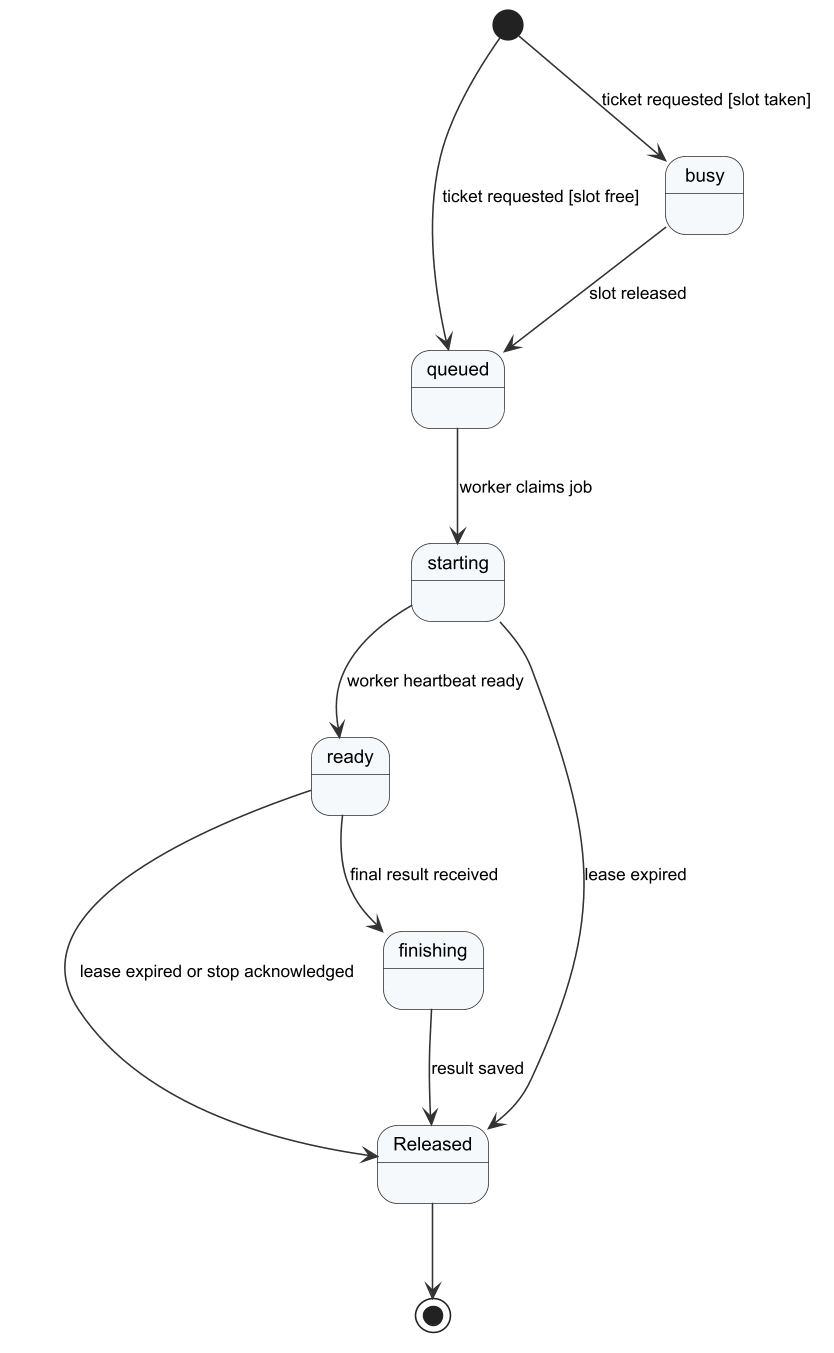

The diagram above was rendered by PlantUML. Its source (embedded in the PNG):
@startuml r4_sm_lease
!include _style.iuml
[*] --> queued : ticket requested [slot free]
[*] --> busy : ticket requested [slot taken]
busy --> queued : slot released
queued --> starting : worker claims job
starting --> ready : worker heartbeat ready
starting --> Released : lease expired
ready --> finishing : final result received
ready --> Released : lease expired or stop acknowledged
finishing --> Released : result saved
Released --> [*]
@enduml